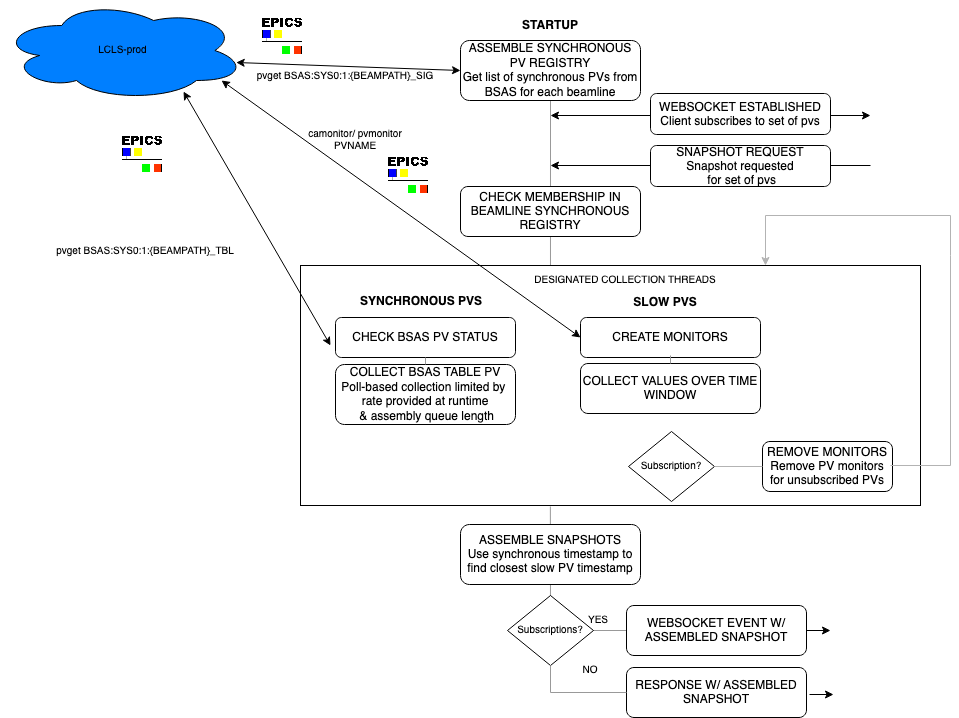

The diagram above was exported from draw.io. Its source (the exported page's mxGraphModel, read from the mxfile embedded in the PNG):
<mxGraphModel dx="2000" dy="767" grid="1" gridSize="10" guides="1" tooltips="1" connect="1" arrows="1" fold="1" page="1" pageScale="1" pageWidth="827" pageHeight="1169" math="0" shadow="0">
  <root>
    <mxCell id="WIyWlLk6GJQsqaUBKTNV-0" />
    <mxCell id="WIyWlLk6GJQsqaUBKTNV-1" parent="WIyWlLk6GJQsqaUBKTNV-0" />
    <mxCell id="j9edtKuLJ1zdpKVSwJRS-87" value="" style="endArrow=classic;startArrow=classic;html=1;rounded=0;fontSize=10;strokeColor=#000000;" parent="WIyWlLk6GJQsqaUBKTNV-1" edge="1">
      <mxGeometry width="50" height="50" relative="1" as="geometry">
        <mxPoint x="320" y="180" as="sourcePoint" />
        <mxPoint x="640" y="180" as="targetPoint" />
      </mxGeometry>
    </mxCell>
    <mxCell id="j9edtKuLJ1zdpKVSwJRS-86" value="" style="endArrow=classic;html=1;rounded=0;fontSize=10;strokeColor=#000000;" parent="WIyWlLk6GJQsqaUBKTNV-1" edge="1">
      <mxGeometry width="50" height="50" relative="1" as="geometry">
        <mxPoint x="640" y="230" as="sourcePoint" />
        <mxPoint x="320" y="230" as="targetPoint" />
      </mxGeometry>
    </mxCell>
    <mxCell id="j9edtKuLJ1zdpKVSwJRS-83" value="" style="endArrow=none;html=1;rounded=0;fontSize=10;strokeColor=#999999;entryX=0.5;entryY=1;entryDx=0;entryDy=0;exitX=0.159;exitY=0;exitDx=0;exitDy=0;exitPerimeter=0;" parent="WIyWlLk6GJQsqaUBKTNV-1" source="j9edtKuLJ1zdpKVSwJRS-71" target="j9edtKuLJ1zdpKVSwJRS-12" edge="1">
      <mxGeometry width="50" height="50" relative="1" as="geometry">
        <mxPoint x="330" y="470" as="sourcePoint" />
        <mxPoint x="380" y="420" as="targetPoint" />
      </mxGeometry>
    </mxCell>
    <mxCell id="j9edtKuLJ1zdpKVSwJRS-31" value="" style="endArrow=none;html=1;rounded=0;fontSize=10;entryX=0.403;entryY=1.004;entryDx=0;entryDy=0;strokeColor=#999999;entryPerimeter=0;exitX=0;exitY=0.5;exitDx=0;exitDy=0;" parent="WIyWlLk6GJQsqaUBKTNV-1" source="j9edtKuLJ1zdpKVSwJRS-16" target="j9edtKuLJ1zdpKVSwJRS-66" edge="1">
      <mxGeometry width="50" height="50" relative="1" as="geometry">
        <mxPoint x="320" y="730" as="sourcePoint" />
        <mxPoint x="320.45" y="585" as="targetPoint" />
        <Array as="points">
          <mxPoint x="320" y="695" />
        </Array>
      </mxGeometry>
    </mxCell>
    <mxCell id="j9edtKuLJ1zdpKVSwJRS-66" value="" style="rounded=0;whiteSpace=wrap;html=1;fontSize=10;fillColor=#FFFFFF;" parent="WIyWlLk6GJQsqaUBKTNV-1" vertex="1">
      <mxGeometry x="70" y="330" width="620" height="240" as="geometry" />
    </mxCell>
    <mxCell id="j9edtKuLJ1zdpKVSwJRS-10" value="&lt;div&gt;COLLECT BSAS TABLE PV&lt;/div&gt;&lt;div&gt;Poll-based collection limited by&amp;nbsp; rate provided at runtime&lt;br&gt;&lt;/div&gt;&amp;nbsp;&amp;amp; assembly queue length" style="rounded=1;whiteSpace=wrap;html=1;fontSize=12;glass=0;strokeWidth=1;shadow=0;" parent="WIyWlLk6GJQsqaUBKTNV-1" vertex="1">
      <mxGeometry x="105" y="429" width="180" height="60" as="geometry" />
    </mxCell>
    <mxCell id="j9edtKuLJ1zdpKVSwJRS-12" value="ASSEMBLE SYNCHRONOUS PV REGISTRY&lt;br&gt;&lt;div&gt;Get list of synchronous PVs from BSAS for each beamline&lt;/div&gt;" style="rounded=1;whiteSpace=wrap;html=1;fontSize=12;glass=0;strokeWidth=1;shadow=0;" parent="WIyWlLk6GJQsqaUBKTNV-1" vertex="1">
      <mxGeometry x="230" y="105" width="180" height="60" as="geometry" />
    </mxCell>
    <mxCell id="j9edtKuLJ1zdpKVSwJRS-15" value="ASSEMBLE SNAPSHOTS&lt;br&gt;&lt;div&gt;Use synchronous timestamp to find closest slow PV timestamp&lt;br&gt;&lt;/div&gt;" style="rounded=1;whiteSpace=wrap;html=1;fontSize=12;glass=0;strokeWidth=1;shadow=0;" parent="WIyWlLk6GJQsqaUBKTNV-1" vertex="1">
      <mxGeometry x="230" y="589" width="180" height="60" as="geometry" />
    </mxCell>
    <mxCell id="j9edtKuLJ1zdpKVSwJRS-16" value="WEBSOCKET EVENT W/ ASSEMBLED SNAPSHOT" style="rounded=1;whiteSpace=wrap;html=1;fontSize=12;glass=0;strokeWidth=1;shadow=0;" parent="WIyWlLk6GJQsqaUBKTNV-1" vertex="1">
      <mxGeometry x="396" y="670" width="180" height="50" as="geometry" />
    </mxCell>
    <mxCell id="j9edtKuLJ1zdpKVSwJRS-18" value="&lt;b&gt;STARTUP&lt;/b&gt;" style="text;html=1;strokeColor=none;fillColor=none;align=center;verticalAlign=middle;whiteSpace=wrap;rounded=0;" parent="WIyWlLk6GJQsqaUBKTNV-1" vertex="1">
      <mxGeometry x="290" y="75" width="60" height="30" as="geometry" />
    </mxCell>
    <mxCell id="j9edtKuLJ1zdpKVSwJRS-28" value="LCLS-prod" style="ellipse;shape=cloud;whiteSpace=wrap;html=1;fontSize=10;fillColor=#007FFF;" parent="WIyWlLk6GJQsqaUBKTNV-1" vertex="1">
      <mxGeometry x="-230" y="65" width="245" height="100" as="geometry" />
    </mxCell>
    <mxCell id="j9edtKuLJ1zdpKVSwJRS-29" value="" style="endArrow=classic;startArrow=classic;html=1;rounded=0;fontSize=10;exitX=0.962;exitY=0.62;exitDx=0;exitDy=0;exitPerimeter=0;entryX=0;entryY=0.5;entryDx=0;entryDy=0;" parent="WIyWlLk6GJQsqaUBKTNV-1" source="j9edtKuLJ1zdpKVSwJRS-28" target="j9edtKuLJ1zdpKVSwJRS-12" edge="1">
      <mxGeometry width="50" height="50" relative="1" as="geometry">
        <mxPoint x="100" y="115" as="sourcePoint" />
        <mxPoint x="150" y="65" as="targetPoint" />
      </mxGeometry>
    </mxCell>
    <mxCell id="j9edtKuLJ1zdpKVSwJRS-30" value="pvget BSAS:SYS0:1:{BEAMPATH}_SIG" style="text;html=1;strokeColor=none;fillColor=none;align=center;verticalAlign=middle;whiteSpace=wrap;rounded=0;fontSize=10;" parent="WIyWlLk6GJQsqaUBKTNV-1" vertex="1">
      <mxGeometry y="126" width="230" height="30" as="geometry" />
    </mxCell>
    <mxCell id="j9edtKuLJ1zdpKVSwJRS-32" value="&lt;b&gt;&lt;font style=&quot;font-size: 12px&quot;&gt;SYNCHRONOUS PVS&lt;/font&gt;&lt;/b&gt;" style="text;html=1;strokeColor=none;fillColor=none;align=center;verticalAlign=middle;whiteSpace=wrap;rounded=0;fontSize=10;" parent="WIyWlLk6GJQsqaUBKTNV-1" vertex="1">
      <mxGeometry x="116" y="351" width="150" height="30" as="geometry" />
    </mxCell>
    <mxCell id="j9edtKuLJ1zdpKVSwJRS-33" value="&lt;b&gt;&lt;font style=&quot;font-size: 12px&quot;&gt;SLOW PVS&lt;/font&gt;&lt;/b&gt;" style="text;html=1;strokeColor=none;fillColor=none;align=center;verticalAlign=middle;whiteSpace=wrap;rounded=0;fontSize=10;" parent="WIyWlLk6GJQsqaUBKTNV-1" vertex="1">
      <mxGeometry x="360" y="352" width="150" height="30" as="geometry" />
    </mxCell>
    <mxCell id="j9edtKuLJ1zdpKVSwJRS-35" value="pvget BSAS:SYS0:1:{BEAMPATH}_TBL" style="text;html=1;strokeColor=none;fillColor=none;align=center;verticalAlign=middle;whiteSpace=wrap;rounded=0;fontSize=10;" parent="WIyWlLk6GJQsqaUBKTNV-1" vertex="1">
      <mxGeometry x="-200" y="301" width="230" height="30" as="geometry" />
    </mxCell>
    <mxCell id="j9edtKuLJ1zdpKVSwJRS-39" value="COLLECT VALUES OVER TIME WINDOW" style="rounded=1;whiteSpace=wrap;html=1;fontSize=12;glass=0;strokeWidth=1;shadow=0;" parent="WIyWlLk6GJQsqaUBKTNV-1" vertex="1">
      <mxGeometry x="350" y="428" width="180" height="50" as="geometry" />
    </mxCell>
    <mxCell id="j9edtKuLJ1zdpKVSwJRS-27" value="&lt;div&gt;CHECK MEMBERSHIP IN BEAMLINE SYNCHRONOUS REGISTRY&lt;br&gt;&lt;/div&gt;" style="rounded=1;whiteSpace=wrap;html=1;fontSize=12;glass=0;strokeWidth=1;shadow=0;" parent="WIyWlLk6GJQsqaUBKTNV-1" vertex="1">
      <mxGeometry x="230" y="251" width="180" height="50" as="geometry" />
    </mxCell>
    <mxCell id="j9edtKuLJ1zdpKVSwJRS-38" value="CREATE MONITORS" style="rounded=1;whiteSpace=wrap;html=1;fontSize=12;glass=0;strokeWidth=1;shadow=0;" parent="WIyWlLk6GJQsqaUBKTNV-1" vertex="1">
      <mxGeometry x="350" y="382" width="180" height="40" as="geometry" />
    </mxCell>
    <mxCell id="j9edtKuLJ1zdpKVSwJRS-47" value="" style="endArrow=classic;startArrow=classic;html=1;rounded=0;fontSize=12;strokeColor=#000000;exitX=0;exitY=0.5;exitDx=0;exitDy=0;" parent="WIyWlLk6GJQsqaUBKTNV-1" source="j9edtKuLJ1zdpKVSwJRS-38" edge="1">
      <mxGeometry width="50" height="50" relative="1" as="geometry">
        <mxPoint x="180" y="275" as="sourcePoint" />
        <mxPoint x="-9" y="145" as="targetPoint" />
      </mxGeometry>
    </mxCell>
    <mxCell id="j9edtKuLJ1zdpKVSwJRS-48" value="camonitor/ pvmonitor PVNAME" style="text;html=1;strokeColor=none;fillColor=none;align=center;verticalAlign=middle;whiteSpace=wrap;rounded=0;fontSize=10;" parent="WIyWlLk6GJQsqaUBKTNV-1" vertex="1">
      <mxGeometry x="60" y="190" width="130" height="30" as="geometry" />
    </mxCell>
    <mxCell id="j9edtKuLJ1zdpKVSwJRS-50" value="" style="endArrow=classic;html=1;rounded=0;fontSize=12;strokeColor=#000000;exitX=1;exitY=0.5;exitDx=0;exitDy=0;" parent="WIyWlLk6GJQsqaUBKTNV-1" source="j9edtKuLJ1zdpKVSwJRS-16" edge="1">
      <mxGeometry width="50" height="50" relative="1" as="geometry">
        <mxPoint x="560" y="382" as="sourcePoint" />
        <mxPoint x="600" y="695" as="targetPoint" />
      </mxGeometry>
    </mxCell>
    <mxCell id="j9edtKuLJ1zdpKVSwJRS-52" value="" style="shape=image;verticalLabelPosition=bottom;labelBackgroundColor=default;verticalAlign=top;aspect=fixed;imageAspect=0;image=data:image/png,(base64 omitted: 5180 chars);" parent="WIyWlLk6GJQsqaUBKTNV-1" vertex="1">
      <mxGeometry x="-110" y="199" width="45.41" height="41" as="geometry" />
    </mxCell>
    <mxCell id="j9edtKuLJ1zdpKVSwJRS-53" value="" style="shape=image;verticalLabelPosition=bottom;labelBackgroundColor=default;verticalAlign=top;aspect=fixed;imageAspect=0;image=data:image/png,(base64 omitted: 5180 chars);" parent="WIyWlLk6GJQsqaUBKTNV-1" vertex="1">
      <mxGeometry x="156" y="220" width="45.41" height="41" as="geometry" />
    </mxCell>
    <mxCell id="j9edtKuLJ1zdpKVSwJRS-54" value="" style="shape=image;verticalLabelPosition=bottom;labelBackgroundColor=default;verticalAlign=top;aspect=fixed;imageAspect=0;image=data:image/png,(base64 omitted: 5180 chars);" parent="WIyWlLk6GJQsqaUBKTNV-1" vertex="1">
      <mxGeometry x="30" y="81" width="45.41" height="41" as="geometry" />
    </mxCell>
    <mxCell id="j9edtKuLJ1zdpKVSwJRS-57" value="&lt;div&gt;REMOVE MONITORS&lt;/div&gt;&lt;div&gt;Remove PV monitors for unsubscribed PVs&lt;br&gt;&lt;/div&gt;" style="rounded=1;whiteSpace=wrap;html=1;fontSize=12;glass=0;strokeWidth=1;shadow=0;" parent="WIyWlLk6GJQsqaUBKTNV-1" vertex="1">
      <mxGeometry x="532" y="506" width="130" height="50" as="geometry" />
    </mxCell>
    <mxCell id="j9edtKuLJ1zdpKVSwJRS-61" value="&lt;div&gt;WEBSOCKET ESTABLISHED&lt;br&gt;&lt;/div&gt;&lt;div&gt;Client subscribes to set of pvs&lt;br&gt;&lt;/div&gt;" style="rounded=1;whiteSpace=wrap;html=1;fontSize=12;glass=0;strokeWidth=1;shadow=0;" parent="WIyWlLk6GJQsqaUBKTNV-1" vertex="1">
      <mxGeometry x="420" y="158" width="180" height="41" as="geometry" />
    </mxCell>
    <mxCell id="j9edtKuLJ1zdpKVSwJRS-64" value="CHECK BSAS PV STATUS" style="rounded=1;whiteSpace=wrap;html=1;fontSize=12;glass=0;strokeWidth=1;shadow=0;" parent="WIyWlLk6GJQsqaUBKTNV-1" vertex="1">
      <mxGeometry x="105" y="382" width="180" height="40" as="geometry" />
    </mxCell>
    <mxCell id="j9edtKuLJ1zdpKVSwJRS-67" value="Subscription?" style="rhombus;whiteSpace=wrap;html=1;fontSize=10;fillColor=#FFFFFF;" parent="WIyWlLk6GJQsqaUBKTNV-1" vertex="1">
      <mxGeometry x="398" y="496" width="86" height="70" as="geometry" />
    </mxCell>
    <mxCell id="j9edtKuLJ1zdpKVSwJRS-68" value="" style="endArrow=classic;html=1;rounded=0;fontSize=10;strokeColor=#B3B3B3;entryX=0.75;entryY=0;entryDx=0;entryDy=0;" parent="WIyWlLk6GJQsqaUBKTNV-1" target="j9edtKuLJ1zdpKVSwJRS-66" edge="1">
      <mxGeometry width="50" height="50" relative="1" as="geometry">
        <mxPoint x="660" y="530" as="sourcePoint" />
        <mxPoint x="320" y="320" as="targetPoint" />
        <Array as="points">
          <mxPoint x="720" y="530" />
          <mxPoint x="720" y="320" />
          <mxPoint x="720" y="280" />
          <mxPoint x="535" y="280" />
        </Array>
      </mxGeometry>
    </mxCell>
    <mxCell id="j9edtKuLJ1zdpKVSwJRS-71" value="DESIGNATED COLLECTION THREADS" style="text;html=1;strokeColor=none;fillColor=none;align=center;verticalAlign=middle;whiteSpace=wrap;rounded=0;fontSize=10;" parent="WIyWlLk6GJQsqaUBKTNV-1" vertex="1">
      <mxGeometry x="285" y="330" width="220" height="30" as="geometry" />
    </mxCell>
    <mxCell id="j9edtKuLJ1zdpKVSwJRS-73" value="Subscriptions?" style="rhombus;whiteSpace=wrap;html=1;fontSize=10;fillColor=#FFFFFF;" parent="WIyWlLk6GJQsqaUBKTNV-1" vertex="1">
      <mxGeometry x="277" y="660" width="86" height="70" as="geometry" />
    </mxCell>
    <mxCell id="j9edtKuLJ1zdpKVSwJRS-74" value="YES" style="text;html=1;strokeColor=none;fillColor=none;align=center;verticalAlign=middle;whiteSpace=wrap;rounded=0;fontSize=10;" parent="WIyWlLk6GJQsqaUBKTNV-1" vertex="1">
      <mxGeometry x="338" y="670" width="60" height="30" as="geometry" />
    </mxCell>
    <mxCell id="j9edtKuLJ1zdpKVSwJRS-75" value="NO" style="text;html=1;strokeColor=none;fillColor=none;align=center;verticalAlign=middle;whiteSpace=wrap;rounded=0;fontSize=10;" parent="WIyWlLk6GJQsqaUBKTNV-1" vertex="1">
      <mxGeometry x="330" y="720" width="60" height="30" as="geometry" />
    </mxCell>
    <mxCell id="j9edtKuLJ1zdpKVSwJRS-76" value="RESPONSE W/ ASSEMBLED SNAPSHOT" style="rounded=1;whiteSpace=wrap;html=1;fontSize=12;glass=0;strokeWidth=1;shadow=0;" parent="WIyWlLk6GJQsqaUBKTNV-1" vertex="1">
      <mxGeometry x="396" y="732" width="180" height="50" as="geometry" />
    </mxCell>
    <mxCell id="j9edtKuLJ1zdpKVSwJRS-77" value="" style="endArrow=none;html=1;rounded=0;fontSize=10;entryX=0.5;entryY=1;entryDx=0;entryDy=0;strokeColor=#999999;exitX=0;exitY=0.5;exitDx=0;exitDy=0;" parent="WIyWlLk6GJQsqaUBKTNV-1" source="j9edtKuLJ1zdpKVSwJRS-76" target="j9edtKuLJ1zdpKVSwJRS-73" edge="1">
      <mxGeometry width="50" height="50" relative="1" as="geometry">
        <mxPoint x="406" y="705" as="sourcePoint" />
        <mxPoint x="329.8600000000001" y="580.96" as="targetPoint" />
        <Array as="points">
          <mxPoint x="320" y="757" />
        </Array>
      </mxGeometry>
    </mxCell>
    <mxCell id="j9edtKuLJ1zdpKVSwJRS-78" value="" style="endArrow=classic;html=1;rounded=0;fontSize=12;strokeColor=#000000;exitX=1;exitY=0.5;exitDx=0;exitDy=0;" parent="WIyWlLk6GJQsqaUBKTNV-1" edge="1">
      <mxGeometry width="50" height="50" relative="1" as="geometry">
        <mxPoint x="579" y="759" as="sourcePoint" />
        <mxPoint x="603" y="759" as="targetPoint" />
      </mxGeometry>
    </mxCell>
    <mxCell id="j9edtKuLJ1zdpKVSwJRS-80" value="&lt;div&gt;SNAPSHOT REQUEST&lt;/div&gt;&lt;div&gt;Snapshot requested&lt;/div&gt;&lt;div&gt;&amp;nbsp;for set of pvs&lt;br&gt;&lt;/div&gt;" style="rounded=1;whiteSpace=wrap;html=1;fontSize=12;glass=0;strokeWidth=1;shadow=0;" parent="WIyWlLk6GJQsqaUBKTNV-1" vertex="1">
      <mxGeometry x="420" y="210" width="180" height="41" as="geometry" />
    </mxCell>
    <mxCell id="j9edtKuLJ1zdpKVSwJRS-34" value="" style="endArrow=classic;startArrow=classic;html=1;rounded=0;fontSize=12;strokeColor=#000000;entryX=0.747;entryY=0.91;entryDx=0;entryDy=0;entryPerimeter=0;" parent="WIyWlLk6GJQsqaUBKTNV-1" target="j9edtKuLJ1zdpKVSwJRS-28" edge="1">
      <mxGeometry width="50" height="50" relative="1" as="geometry">
        <mxPoint x="100" y="410" as="sourcePoint" />
        <mxPoint x="-50" y="140" as="targetPoint" />
      </mxGeometry>
    </mxCell>
    <mxCell id="j9edtKuLJ1zdpKVSwJRS-88" value="" style="endArrow=none;html=1;rounded=0;fontSize=10;strokeColor=#999999;entryX=0.5;entryY=1;entryDx=0;entryDy=0;exitX=0.5;exitY=0;exitDx=0;exitDy=0;" parent="WIyWlLk6GJQsqaUBKTNV-1" source="j9edtKuLJ1zdpKVSwJRS-10" target="j9edtKuLJ1zdpKVSwJRS-64" edge="1">
      <mxGeometry width="50" height="50" relative="1" as="geometry">
        <mxPoint x="329.98" y="340" as="sourcePoint" />
        <mxPoint x="330" y="175" as="targetPoint" />
      </mxGeometry>
    </mxCell>
    <mxCell id="j9edtKuLJ1zdpKVSwJRS-89" value="" style="endArrow=none;html=1;rounded=0;fontSize=10;strokeColor=#999999;exitX=0.5;exitY=0;exitDx=0;exitDy=0;" parent="WIyWlLk6GJQsqaUBKTNV-1" source="j9edtKuLJ1zdpKVSwJRS-39" edge="1">
      <mxGeometry width="50" height="50" relative="1" as="geometry">
        <mxPoint x="270" y="439" as="sourcePoint" />
        <mxPoint x="440" y="420" as="targetPoint" />
      </mxGeometry>
    </mxCell>
    <mxCell id="j9edtKuLJ1zdpKVSwJRS-90" value="" style="endArrow=none;html=1;rounded=0;fontSize=10;strokeColor=#B3B3B3;exitX=1;exitY=0.5;exitDx=0;exitDy=0;entryX=0;entryY=0.5;entryDx=0;entryDy=0;" parent="WIyWlLk6GJQsqaUBKTNV-1" source="j9edtKuLJ1zdpKVSwJRS-67" target="j9edtKuLJ1zdpKVSwJRS-57" edge="1">
      <mxGeometry width="50" height="50" relative="1" as="geometry">
        <mxPoint x="330" y="470" as="sourcePoint" />
        <mxPoint x="380" y="420" as="targetPoint" />
      </mxGeometry>
    </mxCell>
  </root>
</mxGraphModel>